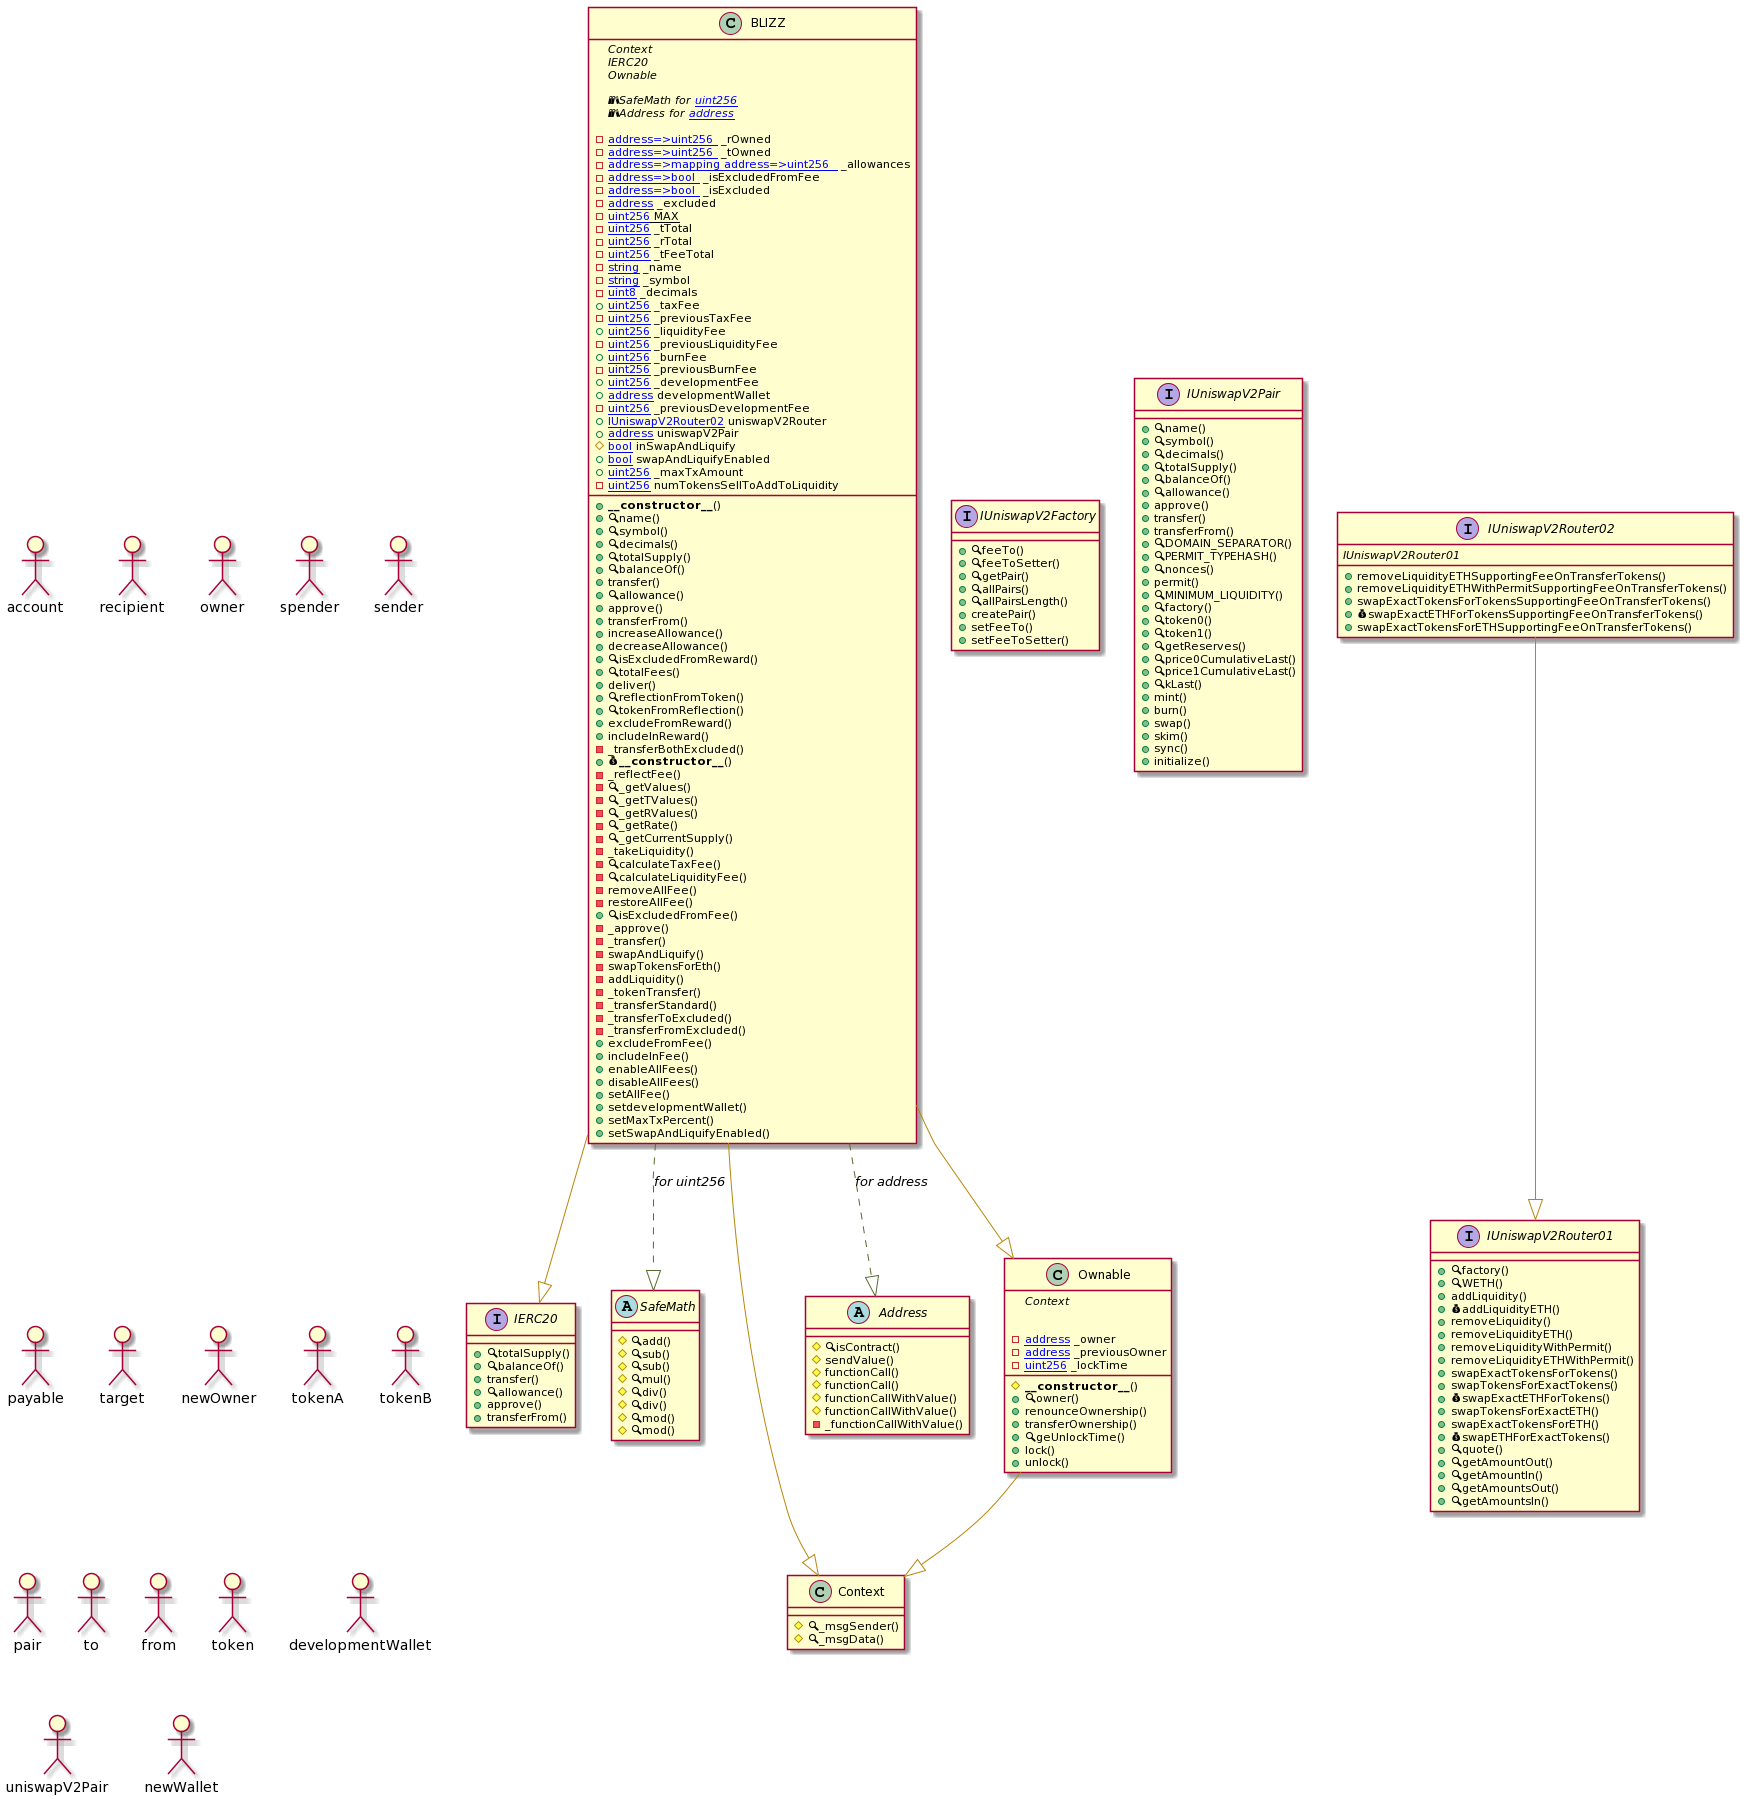

The diagram above was rendered by PlantUML. Its source (embedded in the PNG):
@startuml
' -- generated by: https://marketplace.visualstudio.com/items?itemName=tintinweb.solidity-visual-auditor
'
' -- for auto-render install: https://marketplace.visualstudio.com/items?itemName=jebbs.plantuml
' -- options --

allowmixing

' -- classes --


interface IERC20 {
    ' -- inheritance --

    ' -- usingFor --

    ' -- vars --

    ' -- methods --
	+🔍totalSupply()
	+🔍balanceOf()
	+transfer()
	+🔍allowance()
	+approve()
	+transferFrom()

}


abstract SafeMath {
    ' -- inheritance --

    ' -- usingFor --

    ' -- vars --

    ' -- methods --
	#🔍add()
	#🔍sub()
	#🔍sub()
	#🔍mul()
	#🔍div()
	#🔍div()
	#🔍mod()
	#🔍mod()

}


class Context {
    ' -- inheritance --

    ' -- usingFor --

    ' -- vars --

    ' -- methods --
	#🔍_msgSender()
	#🔍_msgData()

}


abstract Address {
    ' -- inheritance --

    ' -- usingFor --

    ' -- vars --

    ' -- methods --
	#🔍isContract()
	#sendValue()
	#functionCall()
	#functionCall()
	#functionCallWithValue()
	#functionCallWithValue()
	-_functionCallWithValue()

}


class Ownable {
    ' -- inheritance --
	{abstract}Context

    ' -- usingFor --

    ' -- vars --
	-[[address]] _owner
	-[[address]] _previousOwner
	-[[uint256]] _lockTime

    ' -- methods --
	#**__constructor__**()
	+🔍owner()
	+renounceOwnership()
	+transferOwnership()
	+🔍geUnlockTime()
	+lock()
	+unlock()

}


interface IUniswapV2Factory {
    ' -- inheritance --

    ' -- usingFor --

    ' -- vars --

    ' -- methods --
	+🔍feeTo()
	+🔍feeToSetter()
	+🔍getPair()
	+🔍allPairs()
	+🔍allPairsLength()
	+createPair()
	+setFeeTo()
	+setFeeToSetter()

}


interface IUniswapV2Pair {
    ' -- inheritance --

    ' -- usingFor --

    ' -- vars --

    ' -- methods --
	+🔍name()
	+🔍symbol()
	+🔍decimals()
	+🔍totalSupply()
	+🔍balanceOf()
	+🔍allowance()
	+approve()
	+transfer()
	+transferFrom()
	+🔍DOMAIN_SEPARATOR()
	+🔍PERMIT_TYPEHASH()
	+🔍nonces()
	+permit()
	+🔍MINIMUM_LIQUIDITY()
	+🔍factory()
	+🔍token0()
	+🔍token1()
	+🔍getReserves()
	+🔍price0CumulativeLast()
	+🔍price1CumulativeLast()
	+🔍kLast()
	+mint()
	+burn()
	+swap()
	+skim()
	+sync()
	+initialize()

}


interface IUniswapV2Router01 {
    ' -- inheritance --

    ' -- usingFor --

    ' -- vars --

    ' -- methods --
	+🔍factory()
	+🔍WETH()
	+addLiquidity()
	+💰addLiquidityETH()
	+removeLiquidity()
	+removeLiquidityETH()
	+removeLiquidityWithPermit()
	+removeLiquidityETHWithPermit()
	+swapExactTokensForTokens()
	+swapTokensForExactTokens()
	+💰swapExactETHForTokens()
	+swapTokensForExactETH()
	+swapExactTokensForETH()
	+💰swapETHForExactTokens()
	+🔍quote()
	+🔍getAmountOut()
	+🔍getAmountIn()
	+🔍getAmountsOut()
	+🔍getAmountsIn()

}


interface IUniswapV2Router02 {
    ' -- inheritance --
	{abstract}IUniswapV2Router01

    ' -- usingFor --

    ' -- vars --

    ' -- methods --
	+removeLiquidityETHSupportingFeeOnTransferTokens()
	+removeLiquidityETHWithPermitSupportingFeeOnTransferTokens()
	+swapExactTokensForTokensSupportingFeeOnTransferTokens()
	+💰swapExactETHForTokensSupportingFeeOnTransferTokens()
	+swapExactTokensForETHSupportingFeeOnTransferTokens()

}


class BLIZZ {
    ' -- inheritance --
	{abstract}Context
	{abstract}IERC20
	{abstract}Ownable

    ' -- usingFor --
	{abstract}📚SafeMath for [[uint256]]
	{abstract}📚Address for [[address]]

    ' -- vars --
	-[[mapping address=>uint256 ]] _rOwned
	-[[mapping address=>uint256 ]] _tOwned
	-[[mapping address=>mapping address=>uint256  ]] _allowances
	-[[mapping address=>bool ]] _isExcludedFromFee
	-[[mapping address=>bool ]] _isExcluded
	-[[address]] _excluded
	-{static}[[uint256]] MAX
	-[[uint256]] _tTotal
	-[[uint256]] _rTotal
	-[[uint256]] _tFeeTotal
	-[[string]] _name
	-[[string]] _symbol
	-[[uint8]] _decimals
	+[[uint256]] _taxFee
	-[[uint256]] _previousTaxFee
	+[[uint256]] _liquidityFee
	-[[uint256]] _previousLiquidityFee
	+[[uint256]] _burnFee
	-[[uint256]] _previousBurnFee
	+[[uint256]] _developmentFee
	+[[address]] developmentWallet
	-[[uint256]] _previousDevelopmentFee
	+[[IUniswapV2Router02]] uniswapV2Router
	+[[address]] uniswapV2Pair
	#[[bool]] inSwapAndLiquify
	+[[bool]] swapAndLiquifyEnabled
	+[[uint256]] _maxTxAmount
	-[[uint256]] numTokensSellToAddToLiquidity

    ' -- methods --
	+**__constructor__**()
	+🔍name()
	+🔍symbol()
	+🔍decimals()
	+🔍totalSupply()
	+🔍balanceOf()
	+transfer()
	+🔍allowance()
	+approve()
	+transferFrom()
	+increaseAllowance()
	+decreaseAllowance()
	+🔍isExcludedFromReward()
	+🔍totalFees()
	+deliver()
	+🔍reflectionFromToken()
	+🔍tokenFromReflection()
	+excludeFromReward()
	+includeInReward()
	-_transferBothExcluded()
	+💰**__constructor__**()
	-_reflectFee()
	-🔍_getValues()
	-🔍_getTValues()
	-🔍_getRValues()
	-🔍_getRate()
	-🔍_getCurrentSupply()
	-_takeLiquidity()
	-🔍calculateTaxFee()
	-🔍calculateLiquidityFee()
	-removeAllFee()
	-restoreAllFee()
	+🔍isExcludedFromFee()
	-_approve()
	-_transfer()
	-swapAndLiquify()
	-swapTokensForEth()
	-addLiquidity()
	-_tokenTransfer()
	-_transferStandard()
	-_transferToExcluded()
	-_transferFromExcluded()
	+excludeFromFee()
	+includeInFee()
	+enableAllFees()
	+disableAllFees()
	+setAllFee()
	+setdevelopmentWallet()
	+setMaxTxPercent()
	+setSwapAndLiquifyEnabled()

}
' -- inheritance / usingFor --
Ownable --[#DarkGoldenRod]|> Context
IUniswapV2Router02 --[#DarkGoldenRod]|> IUniswapV2Router01
BLIZZ --[#DarkGoldenRod]|> Context
BLIZZ --[#DarkGoldenRod]|> IERC20
BLIZZ --[#DarkGoldenRod]|> Ownable
BLIZZ ..[#DarkOliveGreen]|> SafeMath : //for uint256//
BLIZZ ..[#DarkOliveGreen]|> Address : //for address//

' -- actors --
together {
	actor account
	actor recipient
	actor owner
	actor spender
	actor sender
	actor payable
	actor target
	actor newOwner
	actor tokenA
	actor tokenB
	actor pair
	actor to
	actor from
	actor token
	actor developmentWallet
	actor uniswapV2Pair
	actor newWallet

}
@enduml